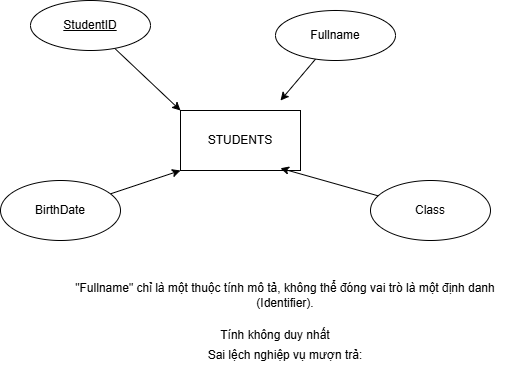

The diagram above was exported from draw.io. Its source (the exported page's mxGraphModel, read from the mxfile embedded in the PNG):
<mxGraphModel dx="1030" dy="562" grid="1" gridSize="10" guides="1" tooltips="1" connect="1" arrows="1" fold="1" page="1" pageScale="1" pageWidth="850" pageHeight="1100" math="0" shadow="0">
  <root>
    <mxCell id="0" />
    <mxCell id="1" parent="0" />
    <mxCell id="5NlOrCuurvsnmrtak0Bt-1" parent="1" style="rounded=0;whiteSpace=wrap;html=1;" value="STUDENTS" vertex="1">
      <mxGeometry height="60" width="120" x="330" y="240" as="geometry" />
    </mxCell>
    <mxCell id="5NlOrCuurvsnmrtak0Bt-2" parent="1" style="ellipse;whiteSpace=wrap;html=1;" value="Class" vertex="1">
      <mxGeometry height="60" width="120" x="520" y="310" as="geometry" />
    </mxCell>
    <mxCell id="5NlOrCuurvsnmrtak0Bt-9" edge="1" parent="1" source="5NlOrCuurvsnmrtak0Bt-3" style="rounded=0;orthogonalLoop=1;jettySize=auto;html=1;entryX=0;entryY=1;entryDx=0;entryDy=0;" target="5NlOrCuurvsnmrtak0Bt-1">
      <mxGeometry relative="1" as="geometry" />
    </mxCell>
    <mxCell id="5NlOrCuurvsnmrtak0Bt-3" parent="1" style="ellipse;whiteSpace=wrap;html=1;" value="BirthDate" vertex="1">
      <mxGeometry height="60" width="120" x="150" y="310" as="geometry" />
    </mxCell>
    <mxCell id="5NlOrCuurvsnmrtak0Bt-7" edge="1" parent="1" source="5NlOrCuurvsnmrtak0Bt-4" style="rounded=0;orthogonalLoop=1;jettySize=auto;html=1;">
      <mxGeometry relative="1" as="geometry">
        <mxPoint x="430" y="230" as="targetPoint" />
      </mxGeometry>
    </mxCell>
    <mxCell id="5NlOrCuurvsnmrtak0Bt-4" parent="1" style="ellipse;whiteSpace=wrap;html=1;" value="Fullname" vertex="1">
      <mxGeometry height="50" width="120" x="425" y="140" as="geometry" />
    </mxCell>
    <mxCell id="5NlOrCuurvsnmrtak0Bt-6" edge="1" parent="1" source="5NlOrCuurvsnmrtak0Bt-5" style="rounded=0;orthogonalLoop=1;jettySize=auto;html=1;entryX=0;entryY=0;entryDx=0;entryDy=0;" target="5NlOrCuurvsnmrtak0Bt-1">
      <mxGeometry relative="1" as="geometry" />
    </mxCell>
    <mxCell id="5NlOrCuurvsnmrtak0Bt-5" parent="1" style="ellipse;whiteSpace=wrap;html=1;" value="&lt;u&gt;StudentID&lt;/u&gt;" vertex="1">
      <mxGeometry height="50" width="120" x="180" y="130" as="geometry" />
    </mxCell>
    <mxCell id="5NlOrCuurvsnmrtak0Bt-8" edge="1" parent="1" source="5NlOrCuurvsnmrtak0Bt-2" style="rounded=0;orthogonalLoop=1;jettySize=auto;html=1;entryX=0.833;entryY=0.963;entryDx=0;entryDy=0;entryPerimeter=0;" target="5NlOrCuurvsnmrtak0Bt-1">
      <mxGeometry relative="1" as="geometry" />
    </mxCell>
    <mxCell id="5NlOrCuurvsnmrtak0Bt-10" parent="1" style="text;html=1;whiteSpace=wrap;strokeColor=none;fillColor=none;align=center;verticalAlign=middle;rounded=0;" value="&quot;Fullname&quot; chỉ là một thuộc tính mô tả, không thể đóng vai trò là một định danh (Identifier)." vertex="1">
      <mxGeometry height="30" width="450" x="210" y="410" as="geometry" />
    </mxCell>
    <mxCell id="5NlOrCuurvsnmrtak0Bt-11" parent="1" style="text;html=1;whiteSpace=wrap;strokeColor=none;fillColor=none;align=center;verticalAlign=middle;rounded=0;" value="Tính không duy nhất" vertex="1">
      <mxGeometry height="30" width="270" x="290" y="450" as="geometry" />
    </mxCell>
    <mxCell id="5NlOrCuurvsnmrtak0Bt-12" parent="1" style="text;html=1;whiteSpace=wrap;strokeColor=none;fillColor=none;align=center;verticalAlign=middle;rounded=0;" value="Sai lệch nghiệp vụ mượn trả:" vertex="1">
      <mxGeometry height="30" width="260" x="305" y="470" as="geometry" />
    </mxCell>
  </root>
</mxGraphModel>